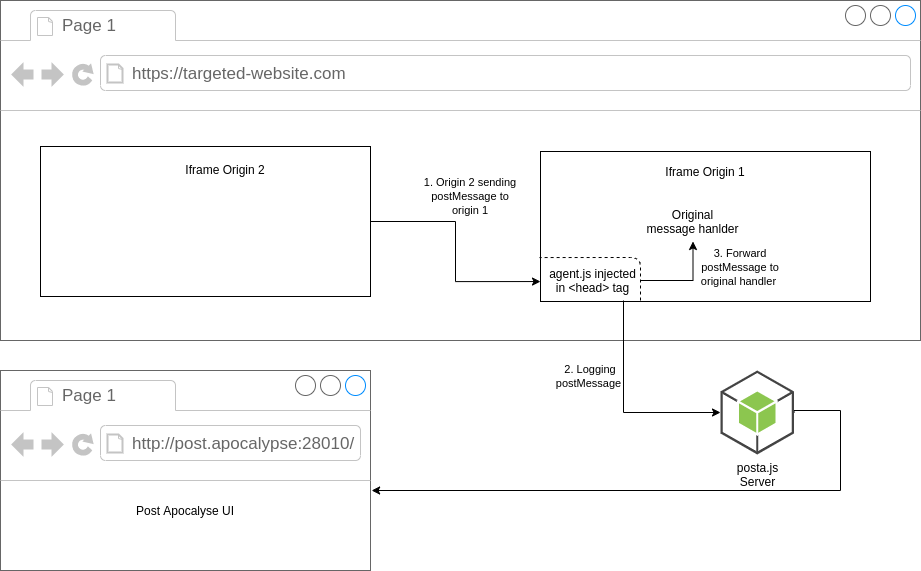

The diagram above was exported from draw.io. Its source (the exported page's mxGraphModel, read from the mxfile embedded in the PNG):
<mxGraphModel dx="1422" dy="783" grid="1" gridSize="10" guides="1" tooltips="1" connect="1" arrows="1" fold="1" page="1" pageScale="1" pageWidth="850" pageHeight="1100" math="0" shadow="0">
  <root>
    <mxCell id="0" />
    <mxCell id="1" parent="0" />
    <mxCell id="3LemBpQgraTlpReIblyO-1" value="" style="strokeWidth=1;shadow=0;dashed=0;align=center;html=1;shape=mxgraph.mockup.containers.browserWindow;rSize=0;strokeColor=#666666;strokeColor2=#008cff;strokeColor3=#c4c4c4;mainText=,;recursiveResize=0;" vertex="1" parent="1">
      <mxGeometry x="80" y="110" width="920" height="340" as="geometry" />
    </mxCell>
    <mxCell id="3LemBpQgraTlpReIblyO-2" value="Page 1" style="strokeWidth=1;shadow=0;dashed=0;align=center;html=1;shape=mxgraph.mockup.containers.anchor;fontSize=17;fontColor=#666666;align=left;" vertex="1" parent="3LemBpQgraTlpReIblyO-1">
      <mxGeometry x="60" y="12" width="110" height="26" as="geometry" />
    </mxCell>
    <mxCell id="3LemBpQgraTlpReIblyO-3" value="https://targeted-website.com" style="strokeWidth=1;shadow=0;dashed=0;align=center;html=1;shape=mxgraph.mockup.containers.anchor;rSize=0;fontSize=17;fontColor=#666666;align=left;" vertex="1" parent="3LemBpQgraTlpReIblyO-1">
      <mxGeometry x="130" y="60" width="250" height="26" as="geometry" />
    </mxCell>
    <mxCell id="3LemBpQgraTlpReIblyO-39" style="edgeStyle=orthogonalEdgeStyle;rounded=0;orthogonalLoop=1;jettySize=auto;html=1;entryX=0;entryY=0.867;entryDx=0;entryDy=0;entryPerimeter=0;" edge="1" parent="3LemBpQgraTlpReIblyO-1" source="3LemBpQgraTlpReIblyO-4" target="3LemBpQgraTlpReIblyO-8">
      <mxGeometry relative="1" as="geometry" />
    </mxCell>
    <mxCell id="3LemBpQgraTlpReIblyO-4" value="" style="rounded=0;whiteSpace=wrap;html=1;" vertex="1" parent="3LemBpQgraTlpReIblyO-1">
      <mxGeometry x="40" y="146" width="330" height="150" as="geometry" />
    </mxCell>
    <mxCell id="3LemBpQgraTlpReIblyO-8" value="" style="rounded=0;whiteSpace=wrap;html=1;" vertex="1" parent="3LemBpQgraTlpReIblyO-1">
      <mxGeometry x="540" y="151" width="330" height="150" as="geometry" />
    </mxCell>
    <mxCell id="3LemBpQgraTlpReIblyO-9" value="Iframe Origin 2" style="text;html=1;strokeColor=none;fillColor=none;align=center;verticalAlign=middle;whiteSpace=wrap;rounded=0;" vertex="1" parent="3LemBpQgraTlpReIblyO-1">
      <mxGeometry x="125" y="159" width="200" height="20" as="geometry" />
    </mxCell>
    <mxCell id="3LemBpQgraTlpReIblyO-10" value="Iframe Origin 1" style="text;html=1;strokeColor=none;fillColor=none;align=center;verticalAlign=middle;whiteSpace=wrap;rounded=0;" vertex="1" parent="3LemBpQgraTlpReIblyO-1">
      <mxGeometry x="605" y="161" width="200" height="20" as="geometry" />
    </mxCell>
    <mxCell id="3LemBpQgraTlpReIblyO-47" value="" style="edgeStyle=orthogonalEdgeStyle;rounded=0;orthogonalLoop=1;jettySize=auto;html=1;" edge="1" parent="3LemBpQgraTlpReIblyO-1" source="3LemBpQgraTlpReIblyO-15" target="3LemBpQgraTlpReIblyO-46">
      <mxGeometry relative="1" as="geometry" />
    </mxCell>
    <mxCell id="3LemBpQgraTlpReIblyO-15" value="agent.js injected in &amp;lt;head&amp;gt; tag" style="text;html=1;strokeColor=none;fillColor=none;align=center;verticalAlign=middle;whiteSpace=wrap;rounded=0;" vertex="1" parent="3LemBpQgraTlpReIblyO-1">
      <mxGeometry x="545" y="260" width="95" height="40" as="geometry" />
    </mxCell>
    <mxCell id="3LemBpQgraTlpReIblyO-46" value="Original message hanlder" style="text;html=1;strokeColor=none;fillColor=none;align=center;verticalAlign=middle;whiteSpace=wrap;rounded=0;" vertex="1" parent="3LemBpQgraTlpReIblyO-1">
      <mxGeometry x="645" y="201" width="95" height="40" as="geometry" />
    </mxCell>
    <mxCell id="3LemBpQgraTlpReIblyO-21" value="" style="endArrow=none;dashed=1;html=1;entryX=-0.003;entryY=0.707;entryDx=0;entryDy=0;entryPerimeter=0;exitX=1;exitY=1;exitDx=0;exitDy=0;" edge="1" parent="3LemBpQgraTlpReIblyO-1" source="3LemBpQgraTlpReIblyO-15" target="3LemBpQgraTlpReIblyO-8">
      <mxGeometry width="50" height="50" relative="1" as="geometry">
        <mxPoint x="340" y="260" as="sourcePoint" />
        <mxPoint x="390" y="210" as="targetPoint" />
        <Array as="points">
          <mxPoint x="640" y="257" />
        </Array>
      </mxGeometry>
    </mxCell>
    <mxCell id="3LemBpQgraTlpReIblyO-48" value="&lt;span style=&quot;font-size: 11px&quot;&gt;1. Origin 2 sending postMessage to origin 1&lt;/span&gt;" style="text;html=1;strokeColor=none;fillColor=none;align=center;verticalAlign=middle;whiteSpace=wrap;rounded=0;" vertex="1" parent="3LemBpQgraTlpReIblyO-1">
      <mxGeometry x="420" y="179" width="100" height="31" as="geometry" />
    </mxCell>
    <mxCell id="3LemBpQgraTlpReIblyO-50" value="&lt;span style=&quot;font-size: 11px&quot;&gt;3. Forward postMessage to original handler&amp;nbsp;&lt;/span&gt;" style="text;html=1;strokeColor=none;fillColor=none;align=center;verticalAlign=middle;whiteSpace=wrap;rounded=0;" vertex="1" parent="3LemBpQgraTlpReIblyO-1">
      <mxGeometry x="690" y="250" width="100" height="31" as="geometry" />
    </mxCell>
    <mxCell id="3LemBpQgraTlpReIblyO-44" style="edgeStyle=orthogonalEdgeStyle;rounded=0;orthogonalLoop=1;jettySize=auto;html=1;exitX=1;exitY=0.5;exitDx=0;exitDy=0;exitPerimeter=0;entryX=1.003;entryY=0.6;entryDx=0;entryDy=0;entryPerimeter=0;" edge="1" parent="1" source="3LemBpQgraTlpReIblyO-26" target="3LemBpQgraTlpReIblyO-36">
      <mxGeometry relative="1" as="geometry">
        <mxPoint x="482" y="640" as="targetPoint" />
        <Array as="points">
          <mxPoint x="874" y="520" />
          <mxPoint x="920" y="520" />
          <mxPoint x="920" y="600" />
        </Array>
      </mxGeometry>
    </mxCell>
    <mxCell id="3LemBpQgraTlpReIblyO-26" value="posta.js&lt;br&gt;Server" style="outlineConnect=0;dashed=0;verticalLabelPosition=bottom;verticalAlign=top;align=center;html=1;shape=mxgraph.aws3.android;fillColor=#8CC64F;gradientColor=none;" vertex="1" parent="1">
      <mxGeometry x="800" y="480" width="73.5" height="84" as="geometry" />
    </mxCell>
    <mxCell id="3LemBpQgraTlpReIblyO-36" value="" style="strokeWidth=1;shadow=0;dashed=0;align=center;html=1;shape=mxgraph.mockup.containers.browserWindow;rSize=0;strokeColor=#666666;strokeColor2=#008cff;strokeColor3=#c4c4c4;mainText=,;recursiveResize=0;" vertex="1" parent="1">
      <mxGeometry x="80" y="480" width="370" height="200" as="geometry" />
    </mxCell>
    <mxCell id="3LemBpQgraTlpReIblyO-37" value="Page 1" style="strokeWidth=1;shadow=0;dashed=0;align=center;html=1;shape=mxgraph.mockup.containers.anchor;fontSize=17;fontColor=#666666;align=left;" vertex="1" parent="3LemBpQgraTlpReIblyO-36">
      <mxGeometry x="60" y="12" width="110" height="26" as="geometry" />
    </mxCell>
    <mxCell id="3LemBpQgraTlpReIblyO-38" value="http://post.apocalypse:28010/" style="strokeWidth=1;shadow=0;dashed=0;align=center;html=1;shape=mxgraph.mockup.containers.anchor;rSize=0;fontSize=17;fontColor=#666666;align=left;" vertex="1" parent="3LemBpQgraTlpReIblyO-36">
      <mxGeometry x="130" y="60" width="250" height="26" as="geometry" />
    </mxCell>
    <mxCell id="3LemBpQgraTlpReIblyO-42" value="Post Apocalyse UI" style="text;html=1;strokeColor=none;fillColor=none;align=center;verticalAlign=middle;whiteSpace=wrap;rounded=0;" vertex="1" parent="3LemBpQgraTlpReIblyO-36">
      <mxGeometry x="30" y="120" width="310" height="40" as="geometry" />
    </mxCell>
    <mxCell id="3LemBpQgraTlpReIblyO-41" style="edgeStyle=orthogonalEdgeStyle;rounded=0;orthogonalLoop=1;jettySize=auto;html=1;" edge="1" parent="1" source="3LemBpQgraTlpReIblyO-15" target="3LemBpQgraTlpReIblyO-26">
      <mxGeometry relative="1" as="geometry">
        <Array as="points">
          <mxPoint x="703" y="522" />
        </Array>
      </mxGeometry>
    </mxCell>
    <mxCell id="3LemBpQgraTlpReIblyO-49" value="&lt;span style=&quot;font-size: 11px&quot;&gt;2. Logging postMessage&amp;nbsp;&lt;/span&gt;" style="text;html=1;strokeColor=none;fillColor=none;align=center;verticalAlign=middle;whiteSpace=wrap;rounded=0;" vertex="1" parent="1">
      <mxGeometry x="620" y="469" width="100" height="31" as="geometry" />
    </mxCell>
  </root>
</mxGraphModel>